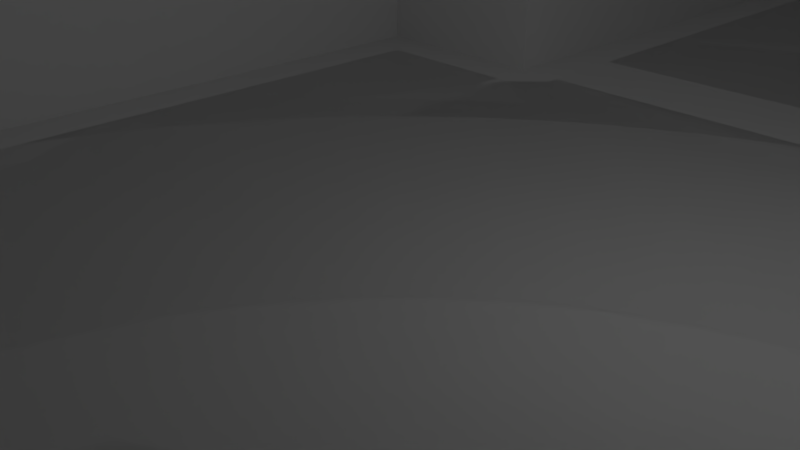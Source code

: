 # Source: ground.blend  (saved by Blender 2.79.0; exported with 4.5.12 LTS)
import bpy
from mathutils import Matrix  # noqa: F401  (used for matrix-valued properties, if any)

bpy.ops.wm.read_factory_settings(use_empty=True)
scene = bpy.context.scene
scene.name = 'Scene'

# ---- collections
col_collection_1 = bpy.data.collections.new('Collection 1'); scene.collection.children.link(col_collection_1)

# ---- world
world_world = bpy.data.worlds.new('World'); scene.world = world_world
world_world.color = (0.05088, 0.05088, 0.05088)
world_world.use_sun_shadow = False
world_world.sun_shadow_jitter_overblur = 0.0
world_world.cycles.sampling_method = 'MANUAL'

# ---- cameras
cam_camera = bpy.data.cameras.new('Camera')
cam_camera.clip_end = 100.0
cam_camera.lens = 35.0
cam_camera.sensor_width = 32.0
cam_camera.sensor_height = 18.0
cam_camera.ortho_scale = 7.314
cam_camera.dof.focus_distance = 0.0
cam_camera.dof.aperture_fstop = 128.0

# ---- lights
light_lamp = bpy.data.lights.new('Lamp', 'POINT')
light_lamp.transmission_factor = 0.0
light_lamp.cutoff_distance = 30.0
light_lamp.energy = 100.0
light_lamp.shadow_buffer_clip_start = 1.001
light_lamp.shadow_soft_size = 0.1
light_lamp.shadow_maximum_resolution = 0.006
light_lamp.use_absolute_resolution = True

# ---- meshes
me_navmesh = bpy.data.meshes.new('Navmesh')
me_navmesh.from_pydata([(13.17, -20.6, 1.192e-07), (20.07, -20.3, 1.192e-07), (20.97, -21.2, 1.192e-07), (20.97, -29.6, 1.192e-07), (13.17, -29.6, 1.192e-07), (27.57, -21.2, 1.192e-07), (34.17, -21.2, 1.192e-07), (34.77, -20.3, 1.192e-07), (39.87, -20.6, 1.192e-07), (39.87, -29.6, 1.192e-07), (30.27, -29.6, 1.192e-07), (6.266, -19.7, 1.192e-07), (6.266, -14.9, 1.192e-07), (12.57, -14.9, 1.192e-07), (13.17, -14.3, 1.192e-07), (13.17, -12.5, 1.192e-07), (20.07, -12.8, 1.192e-07), (12.57, -19.7, 1.192e-07), (34.77, -9.204, 1.192e-07), (34.77, 1.896, 1.192e-07), (46.47, 2.196, 1.192e-07), (46.47, -8.904, 1.192e-07), (46.47, -19.7, 1.192e-07), (40.47, -19.7, 1.192e-07), (-3.034, -7.704, 1.192e-07), (3.266, -7.704, 1.192e-07), (3.266, -14.3, 1.192e-07), (3.866, -14.9, 1.192e-07), (-3.034, -19.7, 1.192e-07), (13.17, -5.304, 1.192e-07), (13.17, 2.196, 1.192e-07), (20.07, 1.896, 1.192e-07), (20.07, -5.604, 1.192e-07), (-3.034, 9.696, 1.192e-07), (3.266, 9.696, 1.192e-07), (3.266, 7.596, 1.192e-07), (3.866, 6.996, 1.192e-07), (7.166, 6.996, 1.192e-07), (7.166, -0.2045, 1.192e-07), (7.166, -7.104, 1.192e-07), (3.866, -7.104, 1.192e-07), (-3.634, -7.104, 1.192e-07), (-6.934, -7.104, 1.192e-07), (-6.934, -0.2045, 1.192e-07), (-6.934, 6.996, 1.192e-07), (-3.634, 6.996, 1.192e-07), (-3.034, 7.596, 1.192e-07), (13.17, 12.7, 1.192e-07), (12.57, 13.3, 1.192e-07), (10.77, 13.3, 1.192e-07), (11.07, 20.2, 1.192e-07), (21.87, 20.2, 1.192e-07), (32.67, 20.2, 1.192e-07), (32.37, 4.296, 1.192e-07), (20.67, 4.296, 1.192e-07), (20.07, 3.696, 1.192e-07), (39.57, 20.2, 1.192e-07), (46.47, 20.2, 1.192e-07), (46.47, 11.2, 1.192e-07), (34.77, 3.696, 1.192e-07), (34.17, 4.296, 1.192e-07), (5.366, 20.2, 1.192e-07), (5.666, 13.3, 1.192e-07), (3.866, 13.3, 1.192e-07), (3.266, 12.7, 1.192e-07), (-3.034, 20.2, 1.192e-07)], [], [(4, 3, 0), (0, 3, 2), (0, 2, 1), (10, 9, 6), (6, 9, 7), (7, 9, 8), (10, 6, 5), (2, 3, 5), (5, 3, 10), (16, 15, 14), (16, 14, 1), (1, 14, 13), (1, 13, 17), (1, 17, 0), (17, 13, 11), (11, 13, 12), (18, 7, 23), (23, 7, 8), (18, 21, 19), (19, 21, 20), (18, 23, 21), (21, 23, 22), (11, 12, 27), (28, 11, 26), (26, 11, 27), (28, 26, 24), (24, 26, 25), (29, 15, 32), (32, 15, 16), (32, 31, 29), (29, 31, 30), (46, 35, 33), (33, 35, 34), (38, 37, 36), (41, 24, 40), (40, 24, 25), (36, 35, 45), (45, 35, 46), (36, 45, 38), (38, 45, 43), (38, 43, 41), (38, 41, 40), (45, 44, 43), (40, 39, 38), (43, 42, 41), (50, 49, 48), (30, 31, 55), (51, 50, 47), (47, 50, 48), (47, 30, 54), (54, 30, 55), (53, 52, 54), (54, 52, 51), (54, 51, 47), (58, 57, 56), (59, 19, 20), (58, 60, 20), (20, 60, 59), (56, 52, 58), (58, 52, 60), (60, 52, 53), (33, 34, 64), (63, 62, 61), (61, 65, 63), (63, 65, 64), (64, 65, 33), (62, 49, 61), (61, 49, 50)])
me_navmesh.use_remesh_preserve_volume = False
me_navmesh.use_remesh_preserve_attributes = False
me_navmesh.use_mirror_vertex_groups = False
me_navmesh.update()
me_plane = bpy.data.meshes.new('Plane')
me_plane.from_pydata([(-7.834, -7.834, 4.669e-07), (7.834, -7.834, 4.669e-07), (-7.834, 7.834, 4.669e-07), (7.834, 7.834, 4.669e-07), (12.32, -14.1, 4.669e-07), (20.72, -17.24, 4.669e-07), (3.917, -17.24, 4.669e-07), (20.72, -20.37, 4.669e-07), (20.72, -14.1, 4.669e-07), (3.917, -7.834, 4.669e-07), (1.868e-06, -14.1, 4.669e-07), (-3.917, 7.834, 4.669e-07), (1.868e-06, -20.37, 4.669e-07), (-3.917, -7.834, 4.669e-07), (3.917, -14.1, 4.669e-07), (3.917, 7.834, 4.669e-07), (-3.917, -14.1, 4.669e-07), (1.868e-06, -7.834, 4.669e-07), (3.917, 21.15, 4.669e-07), (-3.917, 21.15, 4.669e-07), (-3.917, -20.37, 4.669e-07), (3.917, -20.37, 4.669e-07), (12.32, -20.37, 4.669e-07), (12.32, -17.24, 4.669e-07), (12.32, 21.15, 4.669e-07), (20.72, 21.15, 4.669e-07), (20.72, -30.5, 4.669e-07), (12.32, -30.5, 4.669e-07), (1.868e-06, 7.834, 4.669e-07), (-3.917, 12.53, 4.669e-07), (1.868e-06, 21.15, 4.669e-07), (3.917, 12.53, 4.669e-07), (1.868e-06, 12.53, 4.669e-07), (16.52, -14.1, 4.669e-07), (16.52, 21.15, 4.669e-07), (12.32, 3.613, 4.669e-07), (20.72, 3.613, 4.669e-07), (16.52, 3.613, 4.669e-07), (14.42, 21.15, 4.669e-07), (12.32, 12.47, 4.669e-07), (16.52, 12.47, 4.669e-07), (14.42, 3.613, 4.669e-07), (14.42, 12.47, 4.669e-07), (47.37, 21.15, 4.669e-07), (47.37, 3.613, 4.669e-07), (20.72, 12.38, 4.669e-07), (47.37, 12.38, 4.669e-07), (34.05, 21.15, 4.669e-07), (34.05, 3.613, 4.669e-07), (34.05, 12.38, 4.669e-07), (47.37, -20.37, 4.669e-07), (40.71, 3.613, 4.669e-07), (47.37, -15.23, 4.669e-07), (34.05, -15.23, 4.669e-07), (40.71, -15.23, 4.669e-07), (34.05, -20.37, 4.669e-07), (40.71, -20.37, 4.669e-07), (34.05, -30.5, 4.669e-07), (40.71, -30.5, 4.669e-07), (-7.834, -7.834, 7.834), (-7.834, 7.834, 7.834), (-3.917, 7.834, 7.834), (1.868e-06, -20.37, 7.834), (-3.917, -7.834, 7.834), (-3.917, -14.1, 7.834), (3.917, 21.15, 7.834), (-3.917, 21.15, 7.834), (-3.917, -20.37, 7.834), (3.917, -20.37, 7.834), (12.32, -20.37, 7.834), (12.32, 21.15, 7.834), (20.72, 21.15, 7.834), (20.72, -30.5, 7.834), (12.32, -30.5, 7.834), (-3.917, 12.53, 7.834), (1.868e-06, 21.15, 7.834), (16.52, 21.15, 7.834), (14.42, 21.15, 7.834), (47.37, 21.15, 7.834), (47.37, 3.613, 7.834), (47.37, 12.38, 7.834), (34.05, 21.15, 7.834), (47.37, -20.37, 7.834), (47.37, -15.23, 7.834), (40.71, -20.37, 7.834), (34.05, -30.5, 7.834), (40.71, -30.5, 7.834), (7.834, -7.834, 7.834), (7.834, 7.834, 7.834), (12.32, -14.1, 7.834), (3.917, -7.834, 7.834), (3.917, -14.1, 7.834), (3.917, 7.834, 7.834), (3.917, 12.53, 7.834), (12.32, 3.613, 7.834), (12.32, 12.47, 7.834), (20.72, -17.24, 7.834), (20.72, -20.37, 7.834), (20.72, -14.1, 7.834), (20.72, 3.613, 7.834), (34.05, 3.613, 7.834), (34.05, -15.23, 7.834), (34.05, -20.37, 7.834)], [], [(11, 0, 13), (15, 1, 3), (28, 13, 17), (16, 12, 10), (31, 30, 32), (12, 21, 6), (17, 14, 9), (13, 10, 17), (22, 5, 23), (5, 8, 33), (6, 4, 14), (21, 23, 6), (25, 34, 40), (22, 26, 7), (32, 19, 29), (28, 29, 11), (15, 32, 28), (40, 38, 42), (33, 41, 4), (8, 37, 33), (42, 24, 39), (41, 39, 35), (37, 42, 41), (31, 24, 18), (11, 2, 0), (15, 9, 1), (9, 15, 28), (28, 11, 13), (17, 9, 28), (16, 20, 12), (31, 18, 30), (6, 14, 10), (10, 12, 6), (17, 10, 14), (13, 16, 10), (22, 7, 5), (33, 4, 23), (23, 5, 33), (6, 23, 4), (21, 22, 23), (40, 37, 36), (36, 45, 25, 40), (22, 27, 26), (32, 30, 19), (28, 32, 29), (15, 31, 32), (40, 34, 38), (35, 4, 41), (33, 37, 41), (8, 36, 37), (42, 38, 24), (41, 42, 39), (37, 40, 42), (31, 39, 24), (48, 51, 49), (49, 43, 47), (45, 47, 25), (36, 49, 45), (54, 55, 56), (54, 50, 52), (51, 52, 44), (48, 54, 51), (55, 58, 56), (57, 7, 26), (46, 49, 51), (51, 44, 46), (49, 46, 43), (45, 49, 47), (36, 48, 49), (51, 54, 52), (48, 53, 54), (55, 57, 58), (57, 55, 7), (56, 50, 54), (54, 53, 55), (44, 52, 83, 79), (29, 19, 66, 74), (11, 29, 74, 61), (52, 50, 82, 83), (30, 18, 65, 75), (2, 11, 61, 60), (43, 46, 80, 78), (22, 21, 68, 69), (38, 34, 76, 77), (19, 30, 75, 66), (25, 47, 81, 71), (20, 16, 64, 67), (46, 44, 79, 80), (0, 2, 60, 59), (47, 43, 78, 81), (24, 38, 77, 70), (21, 12, 62, 68), (50, 56, 84, 82), (58, 57, 85, 86), (34, 25, 71, 76), (56, 58, 86, 84), (26, 27, 73, 72), (16, 13, 63, 64), (18, 24, 70, 65), (57, 26, 72, 85), (13, 0, 59, 63), (27, 22, 69, 73), (12, 20, 67, 62), (15, 3, 88, 92), (4, 35, 94, 89), (9, 14, 91, 90), (3, 1, 87, 88), (31, 15, 92, 93), (35, 39, 95, 94), (39, 31, 93, 95), (1, 9, 90, 87), (14, 4, 89, 91), (8, 5, 96, 98), (7, 55, 102, 97), (55, 53, 101, 102), (53, 48, 100, 101), (36, 8, 98, 99), (5, 7, 97, 96), (48, 36, 99, 100)])
me_plane.use_remesh_preserve_volume = False
me_plane.use_remesh_preserve_attributes = False
me_plane.use_mirror_vertex_groups = False
me_plane.update()

# ---- objects
ob_navmesh = bpy.data.objects.new('Navmesh', me_navmesh)
ob_level = bpy.data.objects.new('level', me_plane)
ob_lamp = bpy.data.objects.new('Lamp', light_lamp)
ob_camera = bpy.data.objects.new('Camera', cam_camera)

# ---- transforms, parenting, visibility, modifiers, constraints
ob_navmesh.location = (0.0, 0.0, 0.0)
ob_navmesh.hide_viewport = True
ob_navmesh.lineart.crease_threshold = 0.0
ob_level.location = (0.0, 0.0, 0.0)
ob_level.lineart.crease_threshold = 0.0
ob_lamp.location = (4.076, 1.005, 5.904)
ob_lamp.rotation_euler = (0.6503, 0.05522, 1.866)
ob_lamp.lock_rotations_4d = False
ob_lamp.empty_display_type = 'ARROWS'
ob_lamp.color = (0.0, 0.0, 0.0, 0.0)
ob_lamp.hide_viewport = True
ob_lamp.lineart.crease_threshold = 0.0
ob_camera.location = (7.481, -6.508, 5.344)
ob_camera.rotation_euler = (1.109, 0.0, 0.8149)
ob_camera.lock_rotations_4d = False
ob_camera.empty_display_type = 'ARROWS'
ob_camera.color = (0.0, 0.0, 0.0, 0.0)
ob_camera.hide_viewport = True
ob_camera.display_type = 'WIRE'
ob_camera.lineart.crease_threshold = 0.0

# ---- collection membership
col_collection_1.objects.link(ob_navmesh)
col_collection_1.objects.link(ob_level)
col_collection_1.objects.link(ob_lamp)
col_collection_1.objects.link(ob_camera)

# ---- scene / render settings (as saved in the file)
scene.camera = ob_camera
scene.frame_start = 1; scene.frame_end = 250; scene.frame_set(1)
scene.render.engine = 'BLENDER_EEVEE_NEXT'
scene.render.resolution_percentage = 50
scene.render.dither_intensity = 0.0
scene.cycles.use_denoising = False
scene.cycles.samples = 128
scene.cycles.sampling_pattern = 'TABULATED_SOBOL'
scene.cycles.use_adaptive_sampling = False
scene.cycles.use_light_tree = False
scene.cycles.blur_glossy = 0.0
scene.cycles.sample_clamp_indirect = 0.0
scene.view_settings.view_transform = 'Standard'
bpy.context.view_layer.update()
